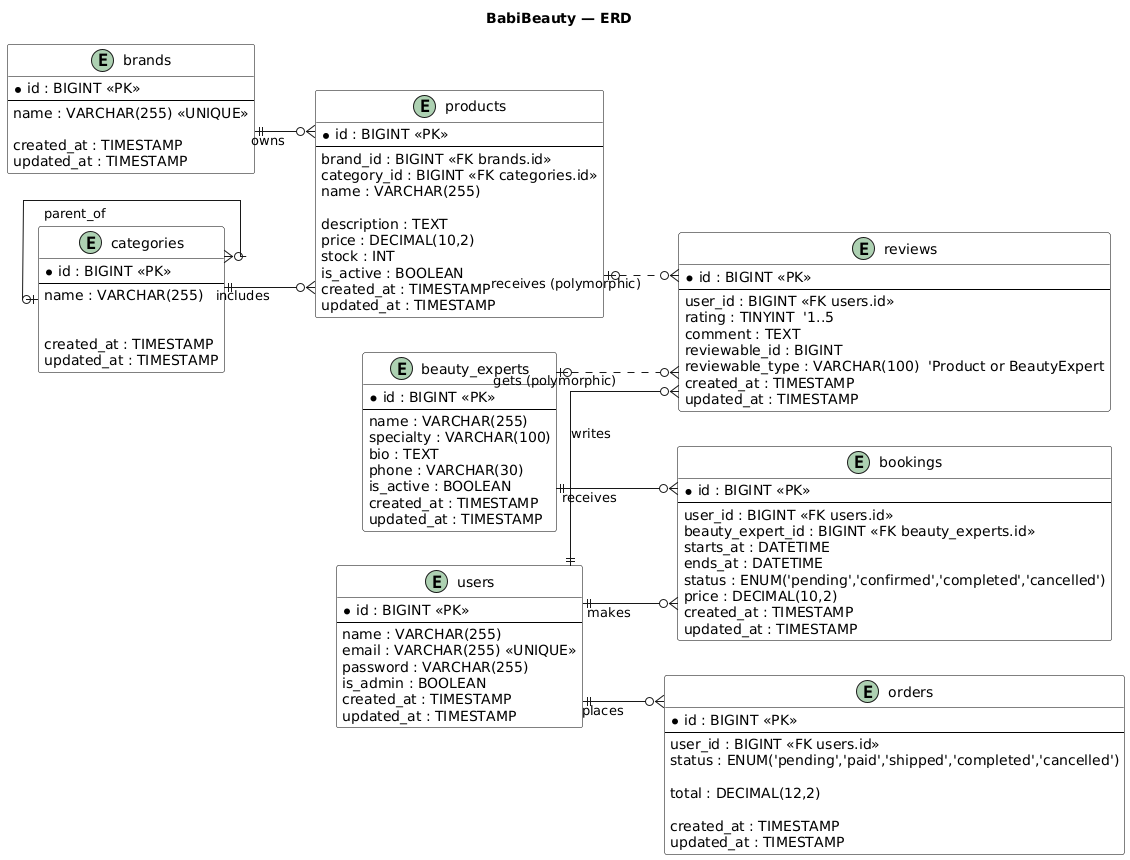

The diagram above was rendered by PlantUML. Its source (embedded in the PNG):
@startuml
title BabiBeauty — ERD
left to right direction
skinparam linetype ortho
skinparam class {
  BackgroundColor White
  BorderColor Black
}

'-------------------------
' Entities
'-------------------------
entity "users" as users {
  * id : BIGINT <<PK>>
  --
  name : VARCHAR(255)
  email : VARCHAR(255) <<UNIQUE>>
  password : VARCHAR(255)
  is_admin : BOOLEAN
  created_at : TIMESTAMP
  updated_at : TIMESTAMP
}

entity "beauty_experts" as experts {
  * id : BIGINT <<PK>>
  --
  name : VARCHAR(255)
  specialty : VARCHAR(100)
  bio : TEXT
  phone : VARCHAR(30)
  is_active : BOOLEAN
  created_at : TIMESTAMP
  updated_at : TIMESTAMP
}

entity "brands" as brands {
  * id : BIGINT <<PK>>
  --
  name : VARCHAR(255) <<UNIQUE>>
  
  created_at : TIMESTAMP
  updated_at : TIMESTAMP
}

entity "categories" as categories {
  * id : BIGINT <<PK>>
  --
  name : VARCHAR(255)
  
  
  created_at : TIMESTAMP
  updated_at : TIMESTAMP
}

entity "products" as products {
  * id : BIGINT <<PK>>
  --
  brand_id : BIGINT <<FK brands.id>>
  category_id : BIGINT <<FK categories.id>>
  name : VARCHAR(255)
  
  description : TEXT
  price : DECIMAL(10,2)
  stock : INT
  is_active : BOOLEAN
  created_at : TIMESTAMP
  updated_at : TIMESTAMP
}

entity "reviews" as reviews {
  * id : BIGINT <<PK>>
  --
  user_id : BIGINT <<FK users.id>>
  rating : TINYINT  '1..5
  comment : TEXT
  reviewable_id : BIGINT
  reviewable_type : VARCHAR(100)  'Product or BeautyExpert
  created_at : TIMESTAMP
  updated_at : TIMESTAMP
}

entity "bookings" as bookings {
  * id : BIGINT <<PK>>
  --
  user_id : BIGINT <<FK users.id>>
  beauty_expert_id : BIGINT <<FK beauty_experts.id>>
  starts_at : DATETIME
  ends_at : DATETIME
  status : ENUM('pending','confirmed','completed','cancelled')
  price : DECIMAL(10,2)
  created_at : TIMESTAMP
  updated_at : TIMESTAMP
}

entity "orders" as orders {
  * id : BIGINT <<PK>>
  --
  user_id : BIGINT <<FK users.id>>
  status : ENUM('pending','paid','shipped','completed','cancelled')
 
  total : DECIMAL(12,2)

  created_at : TIMESTAMP
  updated_at : TIMESTAMP
}

'-------------------------
' Relationships (Crow's Foot)
' Legend: | = one, } = many, o = zero (optional)
'-------------------------

' users 1-M orders
users ||--o{ orders : places

' users 1-M bookings
users ||--o{ bookings : makes

' users 1-M reviews
users ||--o{ reviews : writes

' experts 1-M bookings
experts ||--o{ bookings : receives

' experts 1-M reviews (polymorphic target)

' Each review may be for zero-or-one expert (because it could be for a product instead)
experts |o..o{ reviews : gets (polymorphic)


' brands 1-M products
brands ||--o{ products : owns

' categories 1-M products
categories ||--o{ products : includes

' categories self-parent (a category may have zero-or-one parent; a parent may have many children)
categories |o--o{ categories : parent_of 
' <-- fixed

' products 1-M reviews (polymorphic target)
' Each review may be for zero-or-one product (because it could be for an expert instead)
products |o..o{ reviews : receives (polymorphic)

'-------------------------
' Notes
'-------------------------
@enduml